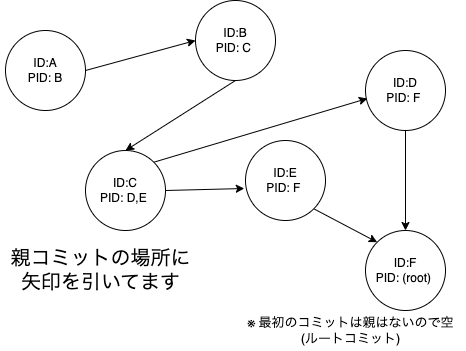

The diagram above was exported from draw.io. Its source (the exported page's mxGraphModel, read from the mxfile embedded in the PNG):
<mxGraphModel dx="517" dy="381" grid="1" gridSize="10" guides="1" tooltips="1" connect="1" arrows="1" fold="1" page="1" pageScale="1" pageWidth="827" pageHeight="1169" math="0" shadow="0">
  <root>
    <mxCell id="0" />
    <mxCell id="1" parent="0" />
    <mxCell id="10" style="edgeStyle=none;html=1;exitX=1;exitY=0.5;exitDx=0;exitDy=0;entryX=0;entryY=0.5;entryDx=0;entryDy=0;" edge="1" parent="1" source="2" target="3">
      <mxGeometry relative="1" as="geometry" />
    </mxCell>
    <mxCell id="2" value="ID:A&lt;br&gt;PID: B" style="ellipse;whiteSpace=wrap;html=1;aspect=fixed;" parent="1" vertex="1">
      <mxGeometry x="40" y="40" width="80" height="80" as="geometry" />
    </mxCell>
    <mxCell id="11" style="edgeStyle=none;html=1;exitX=0.5;exitY=1;exitDx=0;exitDy=0;entryX=0.5;entryY=0;entryDx=0;entryDy=0;" edge="1" parent="1" source="3" target="4">
      <mxGeometry relative="1" as="geometry" />
    </mxCell>
    <mxCell id="3" value="ID:B&lt;br&gt;PID: C&amp;nbsp;" style="ellipse;whiteSpace=wrap;html=1;aspect=fixed;" parent="1" vertex="1">
      <mxGeometry x="230" y="10" width="80" height="80" as="geometry" />
    </mxCell>
    <mxCell id="13" style="edgeStyle=none;html=1;exitX=1;exitY=0;exitDx=0;exitDy=0;entryX=0.023;entryY=0.6;entryDx=0;entryDy=0;entryPerimeter=0;" edge="1" parent="1" source="4" target="5">
      <mxGeometry relative="1" as="geometry" />
    </mxCell>
    <mxCell id="14" style="edgeStyle=none;html=1;exitX=1;exitY=0.5;exitDx=0;exitDy=0;entryX=-0.015;entryY=0.6;entryDx=0;entryDy=0;entryPerimeter=0;" edge="1" parent="1" source="4" target="6">
      <mxGeometry relative="1" as="geometry" />
    </mxCell>
    <mxCell id="4" value="ID:C&lt;br&gt;PID: D,E&amp;nbsp;" style="ellipse;whiteSpace=wrap;html=1;aspect=fixed;" parent="1" vertex="1">
      <mxGeometry x="120" y="160" width="80" height="80" as="geometry" />
    </mxCell>
    <mxCell id="16" style="edgeStyle=none;html=1;exitX=0.5;exitY=1;exitDx=0;exitDy=0;" edge="1" parent="1" source="5" target="7">
      <mxGeometry relative="1" as="geometry" />
    </mxCell>
    <mxCell id="5" value="ID:D&lt;br&gt;PID: F&amp;nbsp;" style="ellipse;whiteSpace=wrap;html=1;aspect=fixed;" parent="1" vertex="1">
      <mxGeometry x="400" y="60" width="80" height="80" as="geometry" />
    </mxCell>
    <mxCell id="15" style="edgeStyle=none;html=1;exitX=1;exitY=1;exitDx=0;exitDy=0;entryX=0;entryY=0;entryDx=0;entryDy=0;" edge="1" parent="1" source="6" target="7">
      <mxGeometry relative="1" as="geometry" />
    </mxCell>
    <mxCell id="6" value="ID:E&lt;br&gt;PID: F&amp;nbsp;" style="ellipse;whiteSpace=wrap;html=1;aspect=fixed;" parent="1" vertex="1">
      <mxGeometry x="280" y="150" width="80" height="80" as="geometry" />
    </mxCell>
    <mxCell id="7" value="ID:F&lt;br&gt;PID: (root)&amp;nbsp;" style="ellipse;whiteSpace=wrap;html=1;aspect=fixed;" parent="1" vertex="1">
      <mxGeometry x="400" y="240" width="80" height="80" as="geometry" />
    </mxCell>
    <mxCell id="17" value="&lt;font style=&quot;font-size: 20px;&quot;&gt;親コミットの場所に&lt;br&gt;矢印を引いてます&lt;/font&gt;" style="text;html=1;align=center;verticalAlign=middle;resizable=0;points=[];autosize=1;strokeColor=none;fillColor=none;" vertex="1" parent="1">
      <mxGeometry x="35" y="250" width="200" height="60" as="geometry" />
    </mxCell>
    <mxCell id="18" value="※ 最初のコミットは親はないので空&lt;br style=&quot;font-size: 13px;&quot;&gt;(ルートコミット)" style="text;html=1;align=center;verticalAlign=middle;resizable=0;points=[];autosize=1;strokeColor=none;fillColor=none;fontSize=13;" vertex="1" parent="1">
      <mxGeometry x="270" y="320" width="230" height="40" as="geometry" />
    </mxCell>
  </root>
</mxGraphModel>